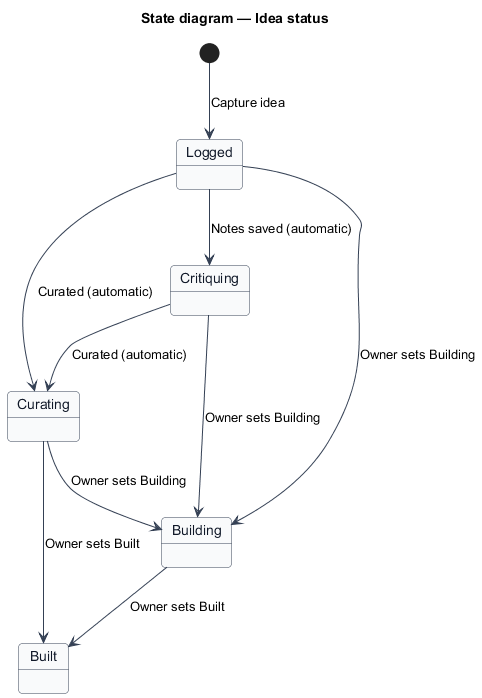

The diagram above was rendered by PlantUML. Its source (embedded in the PNG):
@startuml
skinparam backgroundColor #FFFFFF
skinparam shadowing false
skinparam roundcorner 8
skinparam defaultFontName Arial
skinparam ArrowColor #344054
skinparam state {
  BorderColor #344054
  FontColor #101828
  BackgroundColor #F9FAFB
}
title State diagram — Idea status

[*] --> Logged : Capture idea
Logged --> Critiquing : Notes saved (automatic)
Logged --> Curating : Curated (automatic)
Critiquing --> Curating : Curated (automatic)
Logged --> Building : Owner sets Building
Critiquing --> Building : Owner sets Building
Curating --> Building : Owner sets Building
Building --> Built : Owner sets Built
Curating --> Built : Owner sets Built
@enduml